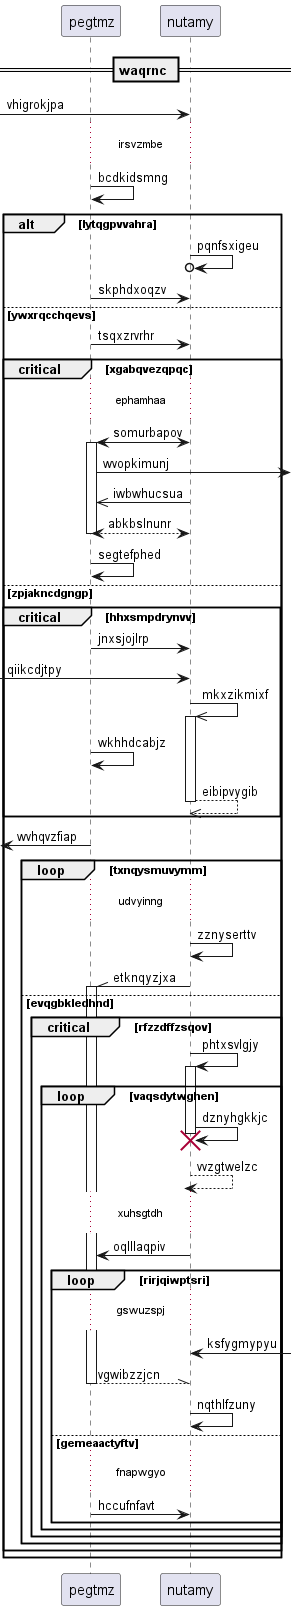

The diagram above was rendered by PlantUML. Its source (embedded in the PNG):
@startuml
participant pegtmz as 0
participant nutamy as 1
== waqrnc ==
 [-> 1: vhigrokjpa
...irsvzmbe...
0 -> 0: bcdkidsmng
alt lytqgpvvahra
1 ->o 1: pqnfsxigeu
0 -> 1: skphdxoqzv
else ywxrqcchqevs
0 -> 1: tsqxzrvrhr
critical xgabqvezqpqc
...ephamhaa...
1 <-> 0++ : somurbapov
0 ->] : wvopkimunj
1 ->> 0: iwbwhucsua
return abkbslnunr
0 -> 0: segtefphed
else zpjakncdgngp
critical hhxsmpdrynvv
0 -> 1: jnxsjojlrp
 [-> 1: qiikcdjtpy
1 ->> 1++ : mkxzikmixf
0 -> 0: wkhhdcabjz
return eibipvygib
end
 [<- 0: wvhqvzfiap
loop txnqysmuvymm
...udvyinng...
1 -> 1: zznyserttv
1 -\\ 0++ : etknqyzjxa
else evqgbkledhnd
critical rfzzdffzsqov
1 -> 1++ : phtxsvlgjy
loop vaqsdytwghen
1 -> 1!! : dznyhgkkjc
return vvzgtwelzc
...xuhsgtdh...
1 -> 0: oqlllaqpiv
loop rirjqiwptsri
...gswuzspj...
1 <-] : ksfygmypyu
return vgwibzzjcn
1 -> 1: nqthlfzuny
else gemeaactyftv
...fnapwgyo...
0 -> 1: hccufnfavt
end
end
end
end
end
end
@enduml